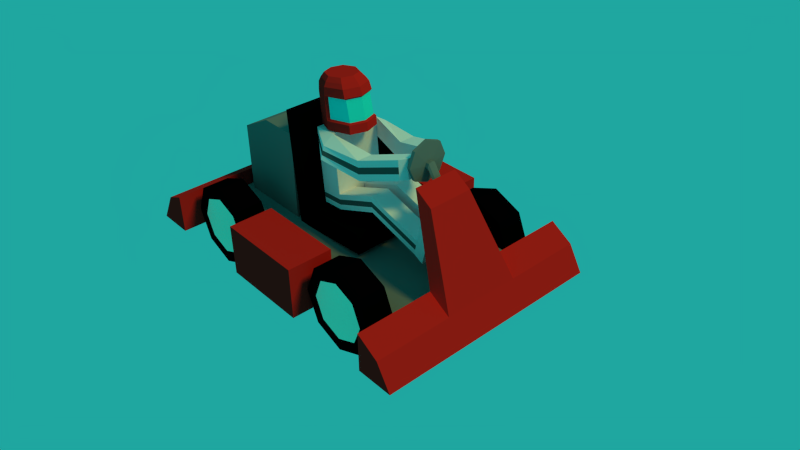 # Source: Kart-Low-POly.blend  (saved by Blender 2.72.0; exported with 4.5.12 LTS)
import bpy
from mathutils import Matrix  # noqa: F401  (used for matrix-valued properties, if any)

bpy.ops.wm.read_factory_settings(use_empty=True)
scene = bpy.context.scene
scene.name = 'Scene'

# ---- collections
col_collection_1 = bpy.data.collections.new('Collection 1'); scene.collection.children.link(col_collection_1)

# ---- materials (node trees are filled in below, after node groups)
mat_maispreto = bpy.data.materials.new('Maispreto')
mat_maispreto.alpha_threshold = 0.0
mat_maispreto.use_transparent_shadow = False
mat_maispreto.diffuse_color = (0.0005154, 0.0005154, 0.0005154, 1.0)
mat_maispreto.roughness = 0.5
mat_maispreto.specular_intensity = 0.0
mat_maispreto.line_color = (0.0, 0.0, 0.0, 1.0)
mat_material_004 = bpy.data.materials.new('Material.004')
mat_material_004.alpha_threshold = 0.0
mat_material_004.use_transparent_shadow = False
mat_material_004.diffuse_color = (0.938, 1.0, 0.8253, 1.0)
mat_material_004.roughness = 0.5
mat_material_004.specular_intensity = 0.3947
mat_vermelho = bpy.data.materials.new('Vermelho')
mat_vermelho.alpha_threshold = 0.0
mat_vermelho.use_transparent_shadow = False
mat_vermelho.diffuse_color = (0.8, 0.01578, 0.01355, 1.0)
mat_vermelho.roughness = 0.5
mat_vermelho.specular_intensity = 0.3737
mat_cinzaescuro = bpy.data.materials.new('Cinzaescuro')
mat_cinzaescuro.alpha_threshold = 0.0
mat_cinzaescuro.use_transparent_shadow = False
mat_cinzaescuro.diffuse_color = (0.1789, 0.1789, 0.1789, 1.0)
mat_cinzaescuro.roughness = 0.5
mat_cinzaescuro.specular_intensity = 0.3105
mat_vidro = bpy.data.materials.new('VIdro')
mat_vidro.alpha_threshold = 0.0
mat_vidro.use_transparent_shadow = False
mat_vidro.diffuse_color = (0.01848, 0.8, 0.8, 1.0)
mat_vidro.roughness = 0.5
mat_vidro.specular_intensity = 0.6789
mat_cinzaclaro = bpy.data.materials.new('Cinzaclaro')
mat_cinzaclaro.alpha_threshold = 0.0
mat_cinzaclaro.use_transparent_shadow = False
mat_cinzaclaro.diffuse_color = (0.8971, 0.7805, 0.8309, 1.0)
mat_cinzaclaro.roughness = 0.5
mat_cinzaclaro.specular_intensity = 0.0
mat_preto = bpy.data.materials.new('Preto')
mat_preto.alpha_threshold = 0.0
mat_preto.use_transparent_shadow = False
mat_preto.diffuse_color = (0.09463, 0.09463, 0.09463, 1.0)
mat_preto.roughness = 0.5
mat_preto.specular_intensity = 0.0

# ---- material node trees

# ---- world
world_world = bpy.data.worlds.new('World'); scene.world = world_world
world_world.color = (0.01365, 0.3844, 0.3527)
world_world.use_sun_shadow = False
world_world.sun_shadow_jitter_overblur = 0.0
world_world.cycles.sampling_method = 'MANUAL'
world_world.cycles.sample_map_resolution = 256

# ---- cameras
cam_camera = bpy.data.cameras.new('Camera')
cam_camera.clip_end = 100.0
cam_camera.lens = 35.0
cam_camera.sensor_width = 32.0
cam_camera.sensor_height = 18.0
cam_camera.ortho_scale = 7.314
cam_camera.dof.focus_distance = 0.0
cam_camera.dof.aperture_fstop = 128.0

# ---- lights
light_lamp = bpy.data.lights.new('Lamp', 'SUN')
light_lamp.color = (0.9596, 1.0, 0.2023)
light_lamp.transmission_factor = 0.0
light_lamp.cutoff_distance = 30.0
light_lamp.angle = 0.1993
light_lamp.energy = 1.0
light_lamp.shadow_buffer_clip_start = 1.001
light_lamp.shadow_soft_size = 0.1
light_lamp.shadow_cascade_max_distance = 1000.0
light_lamp.cycles.use_multiple_importance_sampling = False

# ---- meshes
me_cylinder_009 = bpy.data.meshes.new('Cylinder.009')
me_cylinder_009.from_pydata([(0.0, 0.0, -1.0), (0.0, 1.0, -1.0), (0.0, 1.0, 1.0), (0.7071, 0.7071, -1.0), (0.7071, 0.7071, 1.0), (1.0, -4.371e-08, -1.0), (1.0, -4.371e-08, 1.0), (0.7071, -0.7071, -1.0), (0.7071, -0.7071, 1.0), (-8.742e-08, -1.0, -1.0), (-8.742e-08, -1.0, 1.0), (-0.7071, -0.7071, -1.0), (-0.7071, -0.7071, 1.0), (-1.0, 1.192e-08, -1.0), (-1.0, 1.192e-08, 1.0), (-0.7071, 0.7071, -1.0), (-0.7071, 0.7071, 1.0), (-1.935e-09, 1.935e-09, 1.0), (-1.935e-09, 0.7079, 1.0), (0.5006, 0.5006, 1.0), (0.7079, -2.901e-08, 1.0), (0.5006, -0.5006, 1.0), (-6.382e-08, -0.7079, 1.0), (-0.5006, -0.5006, 1.0), (-0.7079, 1.038e-08, 1.0), (-0.5006, 0.5006, 1.0)], [], [(0, 1, 3), (4, 2, 18, 19), (1, 2, 4, 3), (0, 3, 5), (6, 4, 19, 20), (3, 4, 6, 5), (0, 5, 7), (8, 6, 20, 21), (5, 6, 8, 7), (0, 7, 9), (10, 8, 21, 22), (7, 8, 10, 9), (0, 9, 11), (12, 10, 22, 23), (9, 10, 12, 11), (0, 11, 13), (14, 12, 23, 24), (11, 12, 14, 13), (0, 13, 15), (16, 14, 24, 25), (13, 14, 16, 15), (0, 15, 1), (2, 16, 25, 18), (15, 16, 2, 1), (17, 19, 18), (17, 20, 19), (17, 21, 20), (17, 22, 21), (17, 23, 22), (17, 24, 23), (17, 25, 24), (17, 18, 25)])
me_cylinder_009.polygons.foreach_set('material_index', [0, 0, 0, 0, 0, 0, 0, 0, 0, 0, 0, 0, 0, 0, 0, 0, 0, 0, 0, 0, 0, 0, 0, 0, 1, 1, 1, 1, 1, 1, 1, 1])
me_cylinder_009.materials.append(mat_maispreto)
me_cylinder_009.materials.append(mat_material_004)
me_cylinder_009.use_remesh_preserve_volume = False
me_cylinder_009.use_remesh_preserve_attributes = False
me_cylinder_009.use_mirror_vertex_groups = False
me_cylinder_009.update()
me_cylinder_008 = bpy.data.meshes.new('Cylinder.008')
me_cylinder_008.from_pydata([(0.0, 0.0, -1.0), (0.0, 1.0, -1.0), (0.0, 1.0, 1.0), (0.7071, 0.7071, -1.0), (0.7071, 0.7071, 1.0), (1.0, -4.371e-08, -1.0), (1.0, -4.371e-08, 1.0), (0.7071, -0.7071, -1.0), (0.7071, -0.7071, 1.0), (-8.742e-08, -1.0, -1.0), (-8.742e-08, -1.0, 1.0), (-0.7071, -0.7071, -1.0), (-0.7071, -0.7071, 1.0), (-1.0, 1.192e-08, -1.0), (-1.0, 1.192e-08, 1.0), (-0.7071, 0.7071, -1.0), (-0.7071, 0.7071, 1.0), (-1.935e-09, 1.935e-09, 1.0), (-1.935e-09, 0.7079, 1.0), (0.5006, 0.5006, 1.0), (0.7079, -2.901e-08, 1.0), (0.5006, -0.5006, 1.0), (-6.382e-08, -0.7079, 1.0), (-0.5006, -0.5006, 1.0), (-0.7079, 1.038e-08, 1.0), (-0.5006, 0.5006, 1.0)], [], [(0, 1, 3), (4, 2, 18, 19), (1, 2, 4, 3), (0, 3, 5), (6, 4, 19, 20), (3, 4, 6, 5), (0, 5, 7), (8, 6, 20, 21), (5, 6, 8, 7), (0, 7, 9), (10, 8, 21, 22), (7, 8, 10, 9), (0, 9, 11), (12, 10, 22, 23), (9, 10, 12, 11), (0, 11, 13), (14, 12, 23, 24), (11, 12, 14, 13), (0, 13, 15), (16, 14, 24, 25), (13, 14, 16, 15), (0, 15, 1), (2, 16, 25, 18), (15, 16, 2, 1), (17, 19, 18), (17, 20, 19), (17, 21, 20), (17, 22, 21), (17, 23, 22), (17, 24, 23), (17, 25, 24), (17, 18, 25)])
me_cylinder_008.polygons.foreach_set('material_index', [0, 0, 0, 0, 0, 0, 0, 0, 0, 0, 0, 0, 0, 0, 0, 0, 0, 0, 0, 0, 0, 0, 0, 0, 1, 1, 1, 1, 1, 1, 1, 1])
me_cylinder_008.materials.append(mat_maispreto)
me_cylinder_008.materials.append(mat_material_004)
me_cylinder_008.use_remesh_preserve_volume = False
me_cylinder_008.use_remesh_preserve_attributes = False
me_cylinder_008.use_mirror_vertex_groups = False
me_cylinder_008.update()
me_cylinder_007 = bpy.data.meshes.new('Cylinder.007')
me_cylinder_007.from_pydata([(0.0, 0.0, -1.0), (0.0, 1.0, -1.0), (0.0, 1.0, 1.0), (0.7071, 0.7071, -1.0), (0.7071, 0.7071, 1.0), (1.0, -4.371e-08, -1.0), (1.0, -4.371e-08, 1.0), (0.7071, -0.7071, -1.0), (0.7071, -0.7071, 1.0), (-8.742e-08, -1.0, -1.0), (-8.742e-08, -1.0, 1.0), (-0.7071, -0.7071, -1.0), (-0.7071, -0.7071, 1.0), (-1.0, 1.192e-08, -1.0), (-1.0, 1.192e-08, 1.0), (-0.7071, 0.7071, -1.0), (-0.7071, 0.7071, 1.0), (-1.935e-09, 1.935e-09, 1.0), (-1.935e-09, 0.7079, 1.0), (0.5006, 0.5006, 1.0), (0.7079, -2.901e-08, 1.0), (0.5006, -0.5006, 1.0), (-6.382e-08, -0.7079, 1.0), (-0.5006, -0.5006, 1.0), (-0.7079, 1.038e-08, 1.0), (-0.5006, 0.5006, 1.0)], [], [(0, 1, 3), (4, 2, 18, 19), (1, 2, 4, 3), (0, 3, 5), (6, 4, 19, 20), (3, 4, 6, 5), (0, 5, 7), (8, 6, 20, 21), (5, 6, 8, 7), (0, 7, 9), (10, 8, 21, 22), (7, 8, 10, 9), (0, 9, 11), (12, 10, 22, 23), (9, 10, 12, 11), (0, 11, 13), (14, 12, 23, 24), (11, 12, 14, 13), (0, 13, 15), (16, 14, 24, 25), (13, 14, 16, 15), (0, 15, 1), (2, 16, 25, 18), (15, 16, 2, 1), (17, 19, 18), (17, 20, 19), (17, 21, 20), (17, 22, 21), (17, 23, 22), (17, 24, 23), (17, 25, 24), (17, 18, 25)])
me_cylinder_007.polygons.foreach_set('material_index', [0, 0, 0, 0, 0, 0, 0, 0, 0, 0, 0, 0, 0, 0, 0, 0, 0, 0, 0, 0, 0, 0, 0, 0, 1, 1, 1, 1, 1, 1, 1, 1])
me_cylinder_007.materials.append(mat_maispreto)
me_cylinder_007.materials.append(mat_material_004)
me_cylinder_007.use_remesh_preserve_volume = False
me_cylinder_007.use_remesh_preserve_attributes = False
me_cylinder_007.use_mirror_vertex_groups = False
me_cylinder_007.update()
me_cube_005 = bpy.data.meshes.new('Cube.005')
me_cube_005.from_pydata([(0.1903, -2.779, -2.678), (0.3987, -2.776, -2.678), (0.2981, -1.369, 1.29), (0.3408, -2.835, -2.6), (0.2377, -1.369, 1.415), (0.1947, -2.862, -2.568), (0.09056, -1.369, 1.467), (0.04608, -2.839, -2.601), (-0.05705, -1.369, 1.415), (-0.01812, -2.782, -2.678), (-0.1187, -1.369, 1.29), (0.03976, -2.722, -2.756), (-0.05829, -1.369, 1.164), (0.1858, -2.696, -2.788), (0.08881, -1.369, 1.113), (0.3345, -2.718, -2.756), (0.2364, -1.369, 1.165), (0.2981, -1.297, 1.29), (0.2377, -1.297, 1.415), (0.09056, -1.297, 1.467), (-0.05705, -1.297, 1.415), (-0.1187, -1.297, 1.29), (-0.05829, -1.297, 1.164), (0.08881, -1.297, 1.113), (0.2364, -1.297, 1.165), (0.9849, -1.259, 1.392), (0.7253, -1.259, 1.93), (0.09345, -1.259, 2.152), (-0.5407, -1.259, 1.928), (-0.8055, -1.259, 1.39), (-0.546, -1.259, 0.8517), (0.08592, -1.259, 0.6296), (0.72, -1.259, 0.8534), (0.08968, -1.185, 1.391), (0.9849, -1.185, 1.392), (0.7253, -1.185, 1.93), (0.09345, -1.185, 2.152), (-0.5407, -1.185, 1.928), (-0.8055, -1.185, 1.39), (-0.546, -1.185, 0.8517), (0.08592, -1.185, 0.6296), (0.72, -1.185, 0.8534), (-5.278, -2.368, -3.382), (5.027, -2.368, -3.382), (5.027, -3.194, -3.382), (-5.278, -3.194, -3.382), (-5.278, -2.368, -1.883), (5.027, -2.368, -1.883), (5.027, -2.869, -2.42), (-5.278, -2.869, -2.42), (-1.843, -2.368, -1.883), (1.592, -2.368, -1.883), (1.592, -2.368, -3.382), (-1.843, -2.368, -3.382), (1.592, -2.869, -2.42), (-1.843, -2.869, -2.42), (-1.843, -3.194, -3.382), (1.592, -3.194, -3.382), (-1.116, -1.586, 1.073), (0.8646, -1.586, 1.073), (0.8646, -1.985, 0.6232), (-1.116, -1.985, 0.6232), (2.791, -0.2536, -3.631), (2.791, 1.746, -3.631), (4.791, 1.746, -3.631), (4.791, -0.2536, -3.631), (2.791, -0.2536, -1.631), (2.791, 1.746, -1.631), (4.791, 1.746, -1.631), (4.791, -0.2536, -1.631), (-5.105, -0.2536, -3.631), (-5.105, 1.746, -3.631), (-3.105, 1.746, -3.631), (-3.105, -0.2536, -3.631), (-5.105, -0.2536, -1.631), (-5.105, 1.746, -1.631), (-3.105, 1.746, -1.631), (-3.105, -0.2536, -1.631), (-5.278, 4.458, -3.382), (5.027, 4.458, -3.382), (5.027, 3.632, -3.382), (-5.278, 3.632, -3.382), (-5.278, 4.066, -2.211), (5.027, 4.066, -2.211), (5.027, 3.632, -1.883), (-5.278, 3.632, -1.883), (-1.788, 3.445, -2.708), (1.537, 3.445, -2.708), (1.537, 1.779, -2.708), (-1.788, 1.779, -2.708), (-1.788, 3.445, 0.1778), (1.537, 3.445, 0.1778), (1.537, 1.779, 0.1778), (-1.788, 1.779, 0.1778), (-1.788, 2.647, 0.9137), (1.537, 2.647, 0.9137), (1.537, 1.791, 0.9137), (-1.788, 1.791, 0.9137), (-3.074, 3.946, -2.985), (2.823, 3.946, -2.985), (2.823, -2.605, -2.985), (-3.074, -2.605, -2.985), (-3.074, 3.946, -2.535), (2.823, 3.946, -2.535), (2.823, -2.605, -2.535), (-3.074, -2.605, -2.535), (-0.1254, 1.053, 3.257), (0.6978, 1.046, 3.097), (0.5462, 1.053, 3.257), (0.4567, 0.707, 3.141), (0.3495, 0.7941, 3.291), (-0.1254, 0.5984, 3.155), (-0.1254, 0.7055, 3.303), (-0.7076, 0.707, 3.141), (-0.6004, 0.7941, 3.291), (-0.9487, 1.046, 3.097), (-0.7971, 1.053, 3.257), (-0.7076, 1.363, 3.055), (-0.6004, 1.321, 3.222), (-0.1254, 1.471, 3.041), (-0.1254, 1.41, 3.21), (0.4567, 1.363, 3.055), (0.3495, 1.321, 3.222), (0.717, 0.9839, 2.593), (0.7997, 1.039, 2.945), (0.5287, 0.6362, 2.998), (-0.1254, 0.5141, 3.014), (-0.7796, 0.6362, 2.998), (-1.051, 1.039, 2.945), (-0.7796, 1.388, 2.899), (-0.1254, 1.51, 2.883), (0.5287, 1.388, 2.899), (0.8373, 1.026, 2.645), (0.5553, 0.577, 2.704), (-0.1254, 0.45, 2.721), (-0.8062, 0.577, 2.704), (-1.088, 1.026, 2.645), (-0.8062, 1.387, 2.598), (-0.1254, 1.514, 2.581), (0.5553, 1.387, 2.598), (0.8373, 0.9858, 1.731), (0.5553, 0.4676, 1.799), (-0.1254, 0.3405, 1.816), (-0.8062, 0.4676, 1.799), (-1.088, 0.9858, 1.731), (-0.8062, 1.347, 1.684), (-0.1254, 1.474, 1.667), (0.5553, 1.347, 1.684), (-0.1254, 0.9713, 1.4), (0.8373, 0.9713, 1.4), (0.5553, 0.453, 1.468), (-0.1254, 0.326, 1.484), (-0.8062, 0.453, 1.468), (-1.088, 0.9713, 1.4), (-0.8062, 1.333, 1.352), (-0.1254, 1.46, 1.335), (0.5553, 1.333, 1.352), (0.4702, 0.5911, 2.645), (-0.1254, 0.48, 2.66), (-0.7211, 0.5911, 2.645), (-0.9679, 0.9839, 2.593), (0.717, 0.9489, 1.793), (0.4702, 0.4954, 1.853), (-0.1254, 0.3842, 1.868), (-0.7211, 0.4954, 1.853), (-0.9679, 0.9489, 1.793), (-1.119, 1.179, -1.629), (1.08, 1.179, -1.629), (1.08, 0.6722, -1.562), (-1.119, 0.6722, -1.562), (-1.119, 1.308, 1.314), (1.08, 1.308, 1.314), (1.08, 0.8012, 1.381), (-1.119, 0.8012, 1.381), (-0.233, 1.308, 1.314), (0.1941, 1.308, 1.314), (0.1941, 1.179, -1.629), (-0.233, 1.179, -1.629), (0.1941, 0.8012, 1.381), (-0.233, 0.8012, 1.381), (-0.233, 0.6722, -1.562), (0.1941, 0.6722, -1.562), (-1.119, 1.206, -1.023), (1.08, 1.206, -1.023), (1.08, 0.6988, -0.9562), (-1.119, 0.6988, -0.9562), (-0.233, 1.206, -1.023), (0.1941, 1.206, -1.023), (0.1941, 0.6988, -0.9562), (-0.233, 0.6988, -0.9562), (1.089, -0.3329, -0.8672), (-1.11, -0.3329, -0.8672), (-0.2242, -0.3329, -0.8672), (0.203, -0.3329, -0.8672), (1.089, -0.3064, -0.2614), (-1.11, -0.3064, -0.2614), (0.203, -0.3064, -0.2614), (-0.2242, -0.3064, -0.2614), (1.382, -1.379, -1.767), (-0.817, -1.379, -1.767), (0.06889, -1.379, -1.767), (0.4961, -1.379, -1.767), (1.382, -1.458, -1.175), (-0.817, -1.458, -1.175), (0.4961, -1.458, -1.175), (0.06889, -1.458, -1.175), (1.382, -1.602, -1.968), (-0.817, -1.602, -1.968), (0.06889, -1.602, -1.968), (0.4961, -1.602, -1.968), (1.382, -1.681, -1.376), (-0.817, -1.681, -1.376), (0.4961, -1.681, -1.376), (0.06889, -1.681, -1.376), (1.382, -1.537, -0.5603), (-0.817, -1.537, -0.5603), (0.4961, -1.537, -0.5603), (0.06889, -1.537, -0.5603), (1.382, -1.76, -0.7611), (-0.817, -1.76, -0.7611), (0.4961, -1.76, -0.7611), (0.06889, -1.76, -0.7611), (-1.119, 1.275, 0.5599), (1.08, 1.275, 0.5599), (1.08, 0.7682, 0.6266), (-1.119, 0.7682, 0.6266), (-0.233, 1.275, 0.5599), (0.1941, 1.275, 0.5599), (0.1941, 0.7682, 0.6266), (-0.233, 0.7682, 0.6266), (-1.62, 0.7884, 1.089), (1.581, 0.7884, 1.089), (-1.816, 0.7682, 0.6266), (1.777, 0.7682, 0.6266), (0.7814, -0.1125, 1.079), (-0.6922, -0.1125, 1.079), (0.7814, -0.1456, 0.3248), (-0.6922, -0.1456, 0.3248), (1.479, -0.1125, 1.079), (-1.389, -0.1125, 1.079), (1.479, -0.1456, 0.3248), (-1.389, -0.1456, 0.3248), (0.4093, -1.007, 1.589), (-0.2251, -1.007, 1.589), (0.4093, -1.04, 0.8342), (-0.2251, -1.04, 0.8342), (1.107, -1.007, 1.589), (-0.9224, -1.007, 1.589), (1.107, -1.04, 0.8342), (-0.9224, -1.04, 0.8342), (0.3266, -1.114, 1.625), (-0.1424, -1.114, 1.625), (0.3266, -1.147, 0.8705), (-0.1424, -1.147, 0.8705), (0.842, -1.114, 1.625), (-0.6577, -1.114, 1.625), (0.842, -1.147, 0.8705), (-0.6577, -1.147, 0.8705), (1.08, 1.197, -1.225), (1.08, 1.188, -1.427), (1.08, 0.6899, -1.158), (1.08, 0.6811, -1.36), (-1.119, 0.6899, -1.158), (-1.119, 0.6811, -1.36), (-0.233, 1.197, -1.225), (-0.233, 1.188, -1.427), (0.1941, 1.197, -1.225), (0.1941, 1.188, -1.427), (0.1941, 0.6899, -1.158), (0.1941, 0.6811, -1.36), (-0.233, 0.6899, -1.158), (-0.233, 0.6811, -1.36), (-1.119, 1.188, -1.427), (-1.119, 1.197, -1.225), (1.089, -0.3152, -0.4634), (1.089, -0.3241, -0.6653), (-1.11, -0.3152, -0.4634), (-1.11, -0.3241, -0.6653), (0.203, -0.3152, -0.4634), (0.203, -0.3241, -0.6653), (-0.2242, -0.3152, -0.4634), (-0.2242, -0.3241, -0.6653), (1.382, -1.432, -1.372), (1.382, -1.405, -1.57), (-0.817, -1.432, -1.372), (-0.817, -1.405, -1.57), (0.4961, -1.432, -1.372), (0.4961, -1.405, -1.57), (0.06889, -1.432, -1.372), (0.06889, -1.405, -1.57), (1.382, -1.654, -1.573), (1.382, -1.628, -1.77), (-0.817, -1.654, -1.573), (-0.817, -1.628, -1.77), (0.4961, -1.654, -1.573), (0.4961, -1.628, -1.77), (0.06889, -1.654, -1.573), (0.06889, -1.628, -1.77), (-1.119, 1.286, 0.8114), (-1.119, 1.297, 1.063), (1.08, 1.297, 1.063), (1.08, 1.286, 0.8114), (1.08, 0.7902, 1.13), (1.08, 0.7792, 0.8781), (-1.119, 0.7902, 1.13), (-1.119, 0.7792, 0.8781), (-0.233, 1.297, 1.063), (-0.233, 1.286, 0.8114), (0.1941, 1.297, 1.063), (0.1941, 1.286, 0.8114), (0.1941, 0.7902, 1.13), (0.1941, 0.7792, 0.8781), (-0.233, 0.7902, 1.13), (-0.233, 0.7792, 0.8781), (-1.751, 0.7749, 0.7807), (-1.685, 0.7817, 0.9347), (1.646, 0.7817, 0.9347), (1.712, 0.7749, 0.7807), (0.7814, -0.1236, 0.8277), (0.7814, -0.1346, 0.5762), (-0.6922, -0.1236, 0.8277), (-0.6922, -0.1346, 0.5762), (1.479, -0.1236, 0.8277), (1.479, -0.1346, 0.5762), (-1.389, -0.1236, 0.8277), (-1.389, -0.1346, 0.5762), (0.4093, -1.018, 1.337), (0.4093, -1.029, 1.086), (-0.2251, -1.018, 1.337), (-0.2251, -1.029, 1.086), (1.107, -1.018, 1.337), (1.107, -1.029, 1.086), (-0.9224, -1.018, 1.337), (-0.9224, -1.029, 1.086), (0.3266, -1.125, 1.373), (0.3266, -1.136, 1.122), (-0.1424, -1.125, 1.373), (-0.1424, -1.136, 1.122), (0.842, -1.125, 1.373), (0.842, -1.136, 1.122), (-0.6577, -1.125, 1.373), (-0.6577, -1.136, 1.122), (1.609, -0.3245, -2.316), (-1.86, -0.3245, -2.316), (-1.86, 1.608, -2.57), (1.609, 1.608, -2.57), (1.609, -0.2893, -1.513), (-1.86, -0.2893, -1.513), (-1.86, 1.643, -1.768), (1.609, 1.643, -1.768), (1.609, 1.203, -2.517), (-1.86, 1.203, -2.517), (1.609, 1.239, -1.714), (-1.86, 1.239, -1.714), (-1.86, 1.802, 1.872), (1.609, 1.802, 1.872), (1.609, 1.397, 1.925), (-1.86, 1.397, 1.925)], [], [(0, 1, 3), (4, 2, 17, 18), (1, 2, 4, 3), (0, 3, 5), (6, 4, 18, 19), (3, 4, 6, 5), (0, 5, 7), (8, 6, 19, 20), (5, 6, 8, 7), (0, 7, 9), (10, 8, 20, 21), (7, 8, 10, 9), (0, 9, 11), (12, 10, 21, 22), (9, 10, 12, 11), (0, 11, 13), (14, 12, 22, 23), (11, 12, 14, 13), (0, 13, 15), (16, 14, 23, 24), (13, 14, 16, 15), (0, 15, 1), (2, 16, 24, 17), (15, 16, 2, 1), (18, 17, 25, 26), (19, 18, 26, 27), (20, 19, 27, 28), (21, 20, 28, 29), (22, 21, 29, 30), (23, 22, 30, 31), (24, 23, 31, 32), (17, 24, 32, 25), (26, 25, 34, 35), (27, 26, 35, 36), (28, 27, 36, 37), (29, 28, 37, 38), (30, 29, 38, 39), (31, 30, 39, 40), (32, 31, 40, 41), (25, 32, 41, 34), (33, 35, 34), (33, 36, 35), (33, 37, 36), (33, 38, 37), (33, 39, 38), (33, 40, 39), (33, 41, 40), (33, 34, 41), (51, 47, 43, 52), (47, 48, 44, 43), (55, 49, 45, 56), (49, 46, 42, 45), (52, 43, 44, 57), (54, 48, 47, 51), (46, 50, 53, 42), (50, 51, 52, 53), (48, 54, 57, 44), (54, 55, 56, 57), (42, 53, 56, 45), (53, 52, 57, 56), (49, 55, 50, 46), (54, 51, 59, 60), (61, 60, 59, 58), (50, 55, 61, 58), (55, 54, 60, 61), (51, 50, 58, 59), (66, 67, 63, 62), (67, 68, 64, 63), (68, 69, 65, 64), (69, 66, 62, 65), (62, 63, 64, 65), (69, 68, 67, 66), (74, 75, 71, 70), (75, 76, 72, 71), (76, 77, 73, 72), (77, 74, 70, 73), (70, 71, 72, 73), (77, 76, 75, 74), (82, 83, 79, 78), (83, 84, 80, 79), (84, 85, 81, 80), (85, 82, 78, 81), (78, 79, 80, 81), (85, 84, 83, 82), (90, 91, 87, 86), (91, 92, 88, 87), (92, 93, 89, 88), (93, 90, 86, 89), (86, 87, 88, 89), (90, 93, 97, 94), (97, 96, 95, 94), (93, 92, 96, 97), (92, 91, 95, 96), (91, 90, 94, 95), (102, 103, 99, 98), (103, 104, 100, 99), (104, 105, 101, 100), (105, 102, 98, 101), (98, 99, 100, 101), (105, 104, 103, 102), (107, 109, 125, 124), (106, 110, 108), (107, 108, 110, 109), (109, 111, 126, 125), (106, 112, 110), (109, 110, 112, 111), (111, 113, 127, 126), (106, 114, 112), (111, 112, 114, 113), (113, 115, 128, 127), (106, 116, 114), (113, 114, 116, 115), (115, 117, 129, 128), (106, 118, 116), (115, 116, 118, 117), (117, 119, 130, 129), (106, 120, 118), (117, 118, 120, 119), (119, 121, 131, 130), (106, 122, 120), (119, 120, 122, 121), (121, 107, 124, 131), (106, 108, 122), (121, 122, 108, 107), (124, 125, 133, 132), (125, 126, 134, 133), (126, 127, 135, 134), (127, 128, 136, 135), (128, 129, 137, 136), (129, 130, 138, 137), (130, 131, 139, 138), (131, 124, 132, 139), (141, 140, 161, 162), (142, 141, 162, 163), (143, 142, 163, 164), (144, 143, 164, 165), (136, 137, 145, 144), (137, 138, 146, 145), (138, 139, 147, 146), (139, 132, 140, 147), (140, 141, 150, 149), (141, 142, 151, 150), (142, 143, 152, 151), (143, 144, 153, 152), (144, 145, 154, 153), (145, 146, 155, 154), (146, 147, 156, 155), (147, 140, 149, 156), (148, 149, 150), (148, 150, 151), (148, 151, 152), (148, 152, 153), (148, 153, 154), (148, 154, 155), (148, 155, 156), (148, 156, 149), (123, 157, 162, 161), (157, 158, 163, 162), (158, 159, 164, 163), (159, 160, 165, 164), (140, 132, 123, 161), (135, 136, 160, 159), (134, 135, 159, 158), (136, 144, 165, 160), (133, 134, 158, 157), (132, 133, 157, 123), (267, 259, 167, 176), (259, 261, 168, 167), (189, 185, 195, 197), (263, 272, 166, 169), (176, 167, 168, 181), (178, 172, 171, 175), (272, 265, 177, 166), (265, 267, 176, 177), (184, 188, 196, 194), (269, 271, 180, 181), (166, 177, 180, 169), (177, 176, 181, 180), (173, 179, 174, 170), (179, 178, 175, 174), (227, 223, 183, 187), (223, 224, 184, 183), (229, 225, 185, 189), (225, 222, 182, 185), (222, 226, 186, 182), (226, 227, 187, 186), (224, 228, 188, 184), (228, 229, 189, 188), (197, 195, 203, 205), (194, 196, 204, 202), (270, 189, 197, 280), (269, 181, 193, 279), (169, 180, 192, 191), (181, 168, 190, 193), (263, 169, 191, 277), (260, 184, 194, 274), (213, 205, 217, 221), (203, 211, 219, 215), (280, 197, 205, 288), (279, 193, 201, 287), (191, 192, 200, 199), (193, 190, 198, 201), (277, 191, 199, 285), (274, 194, 202, 282), (297, 293, 207, 208), (291, 295, 209, 206), (288, 205, 213, 296), (287, 201, 209, 295), (199, 200, 208, 207), (201, 198, 206, 209), (285, 199, 207, 293), (282, 202, 210, 290), (217, 215, 219, 221), (214, 216, 220, 218), (204, 212, 220, 216), (210, 202, 214, 218), (212, 210, 218, 220), (211, 213, 221, 219), (202, 204, 216, 214), (205, 203, 215, 217), (309, 301, 223, 227), (313, 305, 225, 229), (298, 307, 226, 222), (307, 309, 227, 226), (303, 311, 228, 224), (311, 313, 229, 228), (232, 225, 237, 241), (316, 231, 238, 322), (300, 171, 231, 316), (222, 225, 232), (224, 233, 240, 236), (298, 222, 232, 314), (235, 239, 247, 243), (238, 234, 242, 246), (173, 170, 230), (314, 232, 241, 325), (224, 223, 233), (304, 173, 235, 320), (303, 224, 236, 319), (243, 247, 255, 251), (246, 242, 250, 254), (236, 240, 248, 244), (241, 237, 245, 249), (325, 241, 249, 333), (322, 238, 246, 330), (320, 235, 243, 328), (319, 236, 244, 327), (173, 230, 239, 235), (231, 172, 234, 238), (171, 172, 231), (336, 251, 255, 340), (335, 252, 256, 339), (244, 248, 256, 252), (249, 245, 253, 257), (333, 249, 257, 341), (330, 246, 254, 338), (328, 243, 251, 336), (327, 244, 252, 335), (187, 183, 258, 266), (266, 258, 259, 267), (183, 184, 260, 258), (258, 260, 261, 259), (185, 182, 273, 262), (262, 273, 272, 263), (182, 186, 264, 273), (273, 264, 265, 272), (186, 187, 266, 264), (264, 266, 267, 265), (188, 189, 270, 268), (268, 270, 271, 269), (180, 271, 281, 192), (271, 270, 280, 281), (188, 268, 278, 196), (268, 269, 279, 278), (185, 262, 276, 195), (262, 263, 277, 276), (168, 261, 275, 190), (261, 260, 274, 275), (192, 281, 289, 200), (281, 280, 288, 289), (196, 278, 286, 204), (278, 279, 287, 286), (195, 276, 284, 203), (276, 277, 285, 284), (190, 275, 283, 198), (275, 274, 282, 283), (213, 211, 292, 296), (296, 292, 293, 297), (210, 212, 294, 290), (290, 294, 295, 291), (200, 289, 297, 208), (289, 288, 296, 297), (204, 286, 294, 212), (286, 287, 295, 294), (203, 284, 292, 211), (284, 285, 293, 292), (198, 283, 291, 206), (283, 282, 290, 291), (175, 171, 300, 308), (308, 300, 301, 309), (179, 173, 304, 312), (312, 304, 305, 313), (170, 174, 306, 299), (299, 306, 307, 298), (174, 175, 308, 306), (306, 308, 309, 307), (172, 178, 310, 302), (302, 310, 311, 303), (178, 179, 312, 310), (310, 312, 313, 311), (233, 317, 323, 240), (317, 316, 322, 323), (223, 301, 317, 233), (301, 300, 316, 317), (170, 299, 315, 230), (299, 298, 314, 315), (230, 315, 324, 239), (315, 314, 325, 324), (225, 305, 321, 237), (305, 304, 320, 321), (172, 302, 318, 234), (302, 303, 319, 318), (239, 324, 332, 247), (324, 325, 333, 332), (240, 323, 331, 248), (323, 322, 330, 331), (237, 321, 329, 245), (321, 320, 328, 329), (234, 318, 326, 242), (318, 319, 327, 326), (253, 337, 341, 257), (337, 336, 340, 341), (250, 334, 338, 254), (334, 335, 339, 338), (247, 332, 340, 255), (332, 333, 341, 340), (248, 331, 339, 256), (331, 330, 338, 339), (245, 329, 337, 253), (329, 328, 336, 337), (242, 326, 334, 250), (326, 327, 335, 334), (350, 351, 344, 345), (353, 352, 356, 357), (342, 346, 347, 343), (351, 353, 348, 344), (344, 348, 349, 345), (352, 350, 345, 349), (342, 343, 351, 350), (346, 352, 353, 347), (343, 347, 353, 351), (346, 342, 350, 352), (356, 355, 354, 357), (349, 348, 354, 355), (348, 353, 357, 354), (352, 349, 355, 356)])
me_cube_005.polygons.foreach_set('material_index', [1, 1, 1, 1, 1, 1, 1, 1, 1, 1, 1, 1, 1, 1, 1, 1, 1, 1, 1, 1, 1, 1, 1, 1, 1, 1, 1, 1, 1, 1, 1, 1, 1, 1, 1, 1, 1, 1, 1, 1, 1, 1, 1, 1, 1, 1, 1, 1, 0, 0, 0, 0, 0, 0, 0, 0, 0, 0, 0, 0, 0, 0, 0, 0, 0, 0, 0, 0, 0, 0, 0, 0, 0, 0, 0, 0, 0, 0, 0, 0, 0, 0, 0, 0, 1, 1, 1, 1, 1, 1, 1, 1, 1, 1, 1, 1, 1, 1, 1, 1, 0, 0, 0, 0, 0, 0, 0, 0, 0, 0, 0, 0, 0, 0, 0, 0, 0, 0, 0, 0, 0, 0, 0, 0, 0, 0, 0, 0, 0, 0, 0, 0, 0, 0, 0, 0, 0, 0, 0, 0, 0, 0, 0, 0, 0, 0, 0, 0, 0, 0, 0, 0, 0, 0, 0, 0, 2, 2, 2, 2, 0, 0, 0, 0, 0, 0, 3, 3, 3, 3, 3, 3, 3, 3, 3, 3, 3, 3, 3, 3, 3, 3, 3, 3, 3, 3, 3, 3, 3, 3, 3, 3, 3, 3, 3, 3, 3, 3, 3, 3, 3, 3, 3, 3, 3, 3, 3, 3, 3, 3, 3, 3, 3, 3, 3, 3, 3, 3, 3, 3, 3, 3, 3, 3, 3, 3, 3, 3, 3, 3, 3, 3, 3, 3, 3, 3, 3, 3, 3, 3, 3, 3, 3, 3, 3, 3, 3, 3, 3, 3, 3, 3, 3, 3, 3, 3, 3, 3, 3, 3, 3, 4, 3, 4, 3, 3, 3, 3, 3, 3, 3, 3, 3, 3, 3, 4, 3, 4, 3, 3, 3, 3, 3, 4, 3, 4, 3, 3, 3, 3, 3, 3, 3, 3, 3, 3, 3, 3, 3, 3, 3, 3, 3, 3, 3, 3, 3, 3, 3, 3, 3, 4, 3, 4, 3, 4, 3, 4, 3, 3, 3, 3, 3, 4, 3, 4, 3, 3, 3, 3, 3, 3, 3, 3, 3, 3, 3, 3, 3, 3, 3, 3, 5, 5, 5, 5, 5, 5, 5, 5, 5, 5, 5, 5, 5, 5])
me_cube_005.materials.append(mat_vermelho)
me_cube_005.materials.append(mat_cinzaescuro)
me_cube_005.materials.append(mat_vidro)
me_cube_005.materials.append(mat_cinzaclaro)
me_cube_005.materials.append(mat_preto)
me_cube_005.materials.append(mat_maispreto)
me_cube_005.use_remesh_preserve_volume = False
me_cube_005.use_remesh_preserve_attributes = False
me_cube_005.use_mirror_vertex_groups = False
me_cube_005.update()
me_cylinder_002 = bpy.data.meshes.new('Cylinder.002')
me_cylinder_002.from_pydata([(0.0, 0.0, -1.0), (0.0, 1.0, -1.0), (0.0, 1.0, 1.0), (0.7071, 0.7071, -1.0), (0.7071, 0.7071, 1.0), (1.0, -4.371e-08, -1.0), (1.0, -4.371e-08, 1.0), (0.7071, -0.7071, -1.0), (0.7071, -0.7071, 1.0), (-8.742e-08, -1.0, -1.0), (-8.742e-08, -1.0, 1.0), (-0.7071, -0.7071, -1.0), (-0.7071, -0.7071, 1.0), (-1.0, 1.192e-08, -1.0), (-1.0, 1.192e-08, 1.0), (-0.7071, 0.7071, -1.0), (-0.7071, 0.7071, 1.0), (-1.935e-09, 1.935e-09, 1.0), (-1.935e-09, 0.7079, 1.0), (0.5006, 0.5006, 1.0), (0.7079, -2.901e-08, 1.0), (0.5006, -0.5006, 1.0), (-6.382e-08, -0.7079, 1.0), (-0.5006, -0.5006, 1.0), (-0.7079, 1.038e-08, 1.0), (-0.5006, 0.5006, 1.0)], [], [(0, 1, 3), (4, 2, 18, 19), (1, 2, 4, 3), (0, 3, 5), (6, 4, 19, 20), (3, 4, 6, 5), (0, 5, 7), (8, 6, 20, 21), (5, 6, 8, 7), (0, 7, 9), (10, 8, 21, 22), (7, 8, 10, 9), (0, 9, 11), (12, 10, 22, 23), (9, 10, 12, 11), (0, 11, 13), (14, 12, 23, 24), (11, 12, 14, 13), (0, 13, 15), (16, 14, 24, 25), (13, 14, 16, 15), (0, 15, 1), (2, 16, 25, 18), (15, 16, 2, 1), (17, 19, 18), (17, 20, 19), (17, 21, 20), (17, 22, 21), (17, 23, 22), (17, 24, 23), (17, 25, 24), (17, 18, 25)])
me_cylinder_002.polygons.foreach_set('material_index', [0, 0, 0, 0, 0, 0, 0, 0, 0, 0, 0, 0, 0, 0, 0, 0, 0, 0, 0, 0, 0, 0, 0, 0, 1, 1, 1, 1, 1, 1, 1, 1])
me_cylinder_002.materials.append(mat_maispreto)
me_cylinder_002.materials.append(mat_material_004)
me_cylinder_002.use_remesh_preserve_volume = False
me_cylinder_002.use_remesh_preserve_attributes = False
me_cylinder_002.use_mirror_vertex_groups = False
me_cylinder_002.update()

# ---- objects
ob_rodakart4 = bpy.data.objects.new('Rodakart4', me_cylinder_009)
ob_rodakart3 = bpy.data.objects.new('Rodakart3', me_cylinder_008)
ob_rodakart2 = bpy.data.objects.new('Rodakart2', me_cylinder_007)
ob_kart = bpy.data.objects.new('Kart', me_cube_005)
ob_rodakart1 = bpy.data.objects.new('Rodakart1', me_cylinder_002)
ob_lamp = bpy.data.objects.new('Lamp', light_lamp)
ob_camera = bpy.data.objects.new('Camera', cam_camera)

# ---- transforms, parenting, visibility, modifiers, constraints
ob_rodakart4.location = (1.814, 1.517, 0.01189)
ob_rodakart4.rotation_euler = (1.571, -0.0, 3.142)
ob_rodakart4.scale = (0.7725, 0.7725, 0.2538)
ob_rodakart4.lineart.crease_threshold = 0.0
ob_rodakart3.location = (-1.448, 1.517, 0.01189)
ob_rodakart3.rotation_euler = (1.571, -0.0, 3.142)
ob_rodakart3.scale = (0.7725, 0.7725, 0.2538)
ob_rodakart3.lineart.crease_threshold = 0.0
ob_rodakart2.location = (1.814, -1.513, 0.01189)
ob_rodakart2.rotation_euler = (1.571, -0.0, 0.0)
ob_rodakart2.scale = (0.7725, 0.7725, 0.2538)
ob_rodakart2.lineart.crease_threshold = 0.0
ob_kart.location = (0.818, 0.05237, 1.327)
ob_kart.rotation_euler = (0.0, -0.0, 1.571)
ob_kart.scale = (0.4174, 0.8331, 0.4809)
ob_kart.lineart.crease_threshold = 0.0
ob_rodakart1.location = (-1.448, -1.513, 0.01189)
ob_rodakart1.rotation_euler = (1.571, -0.0, 0.0)
ob_rodakart1.scale = (0.7725, 0.7725, 0.2538)
ob_rodakart1.lineart.crease_threshold = 0.0
ob_lamp.location = (4.076, 1.005, 5.904)
ob_lamp.rotation_euler = (0.6503, 0.05522, 1.866)
ob_lamp.lock_rotations_4d = False
ob_lamp.empty_display_type = 'ARROWS'
ob_lamp.color = (0.0, 0.0, 0.0, 0.0)
ob_lamp.lineart.crease_threshold = 0.0
ob_camera.location = (10.37, -7.984, 8.669)
ob_camera.rotation_euler = (0.9808, 0.01081, 0.8415)
ob_camera.lock_rotations_4d = False
ob_camera.empty_display_type = 'ARROWS'
ob_camera.color = (0.0, 0.0, 0.0, 0.0)
ob_camera.display_type = 'WIRE'
ob_camera.lineart.crease_threshold = 0.0

# ---- collection membership
col_collection_1.objects.link(ob_rodakart4)
col_collection_1.objects.link(ob_rodakart3)
col_collection_1.objects.link(ob_rodakart2)
col_collection_1.objects.link(ob_kart)
col_collection_1.objects.link(ob_rodakart1)
col_collection_1.objects.link(ob_lamp)
col_collection_1.objects.link(ob_camera)

# ---- scene / render settings (as saved in the file)
scene.camera = ob_camera
scene.frame_start = 1; scene.frame_end = 250; scene.frame_set(1)
scene.render.engine = 'BLENDER_EEVEE_NEXT'
scene.render.resolution_percentage = 50
scene.render.dither_intensity = 0.0
scene.cycles.use_denoising = False
scene.cycles.samples = 10
scene.cycles.sampling_pattern = 'TABULATED_SOBOL'
scene.cycles.light_sampling_threshold = 0.0
scene.cycles.use_adaptive_sampling = False
scene.cycles.use_light_tree = False
scene.cycles.blur_glossy = 0.0
scene.cycles.pixel_filter_type = 'GAUSSIAN'
scene.cycles.sample_clamp_indirect = 0.0
scene.view_settings.view_transform = 'Standard'
bpy.context.view_layer.update()
